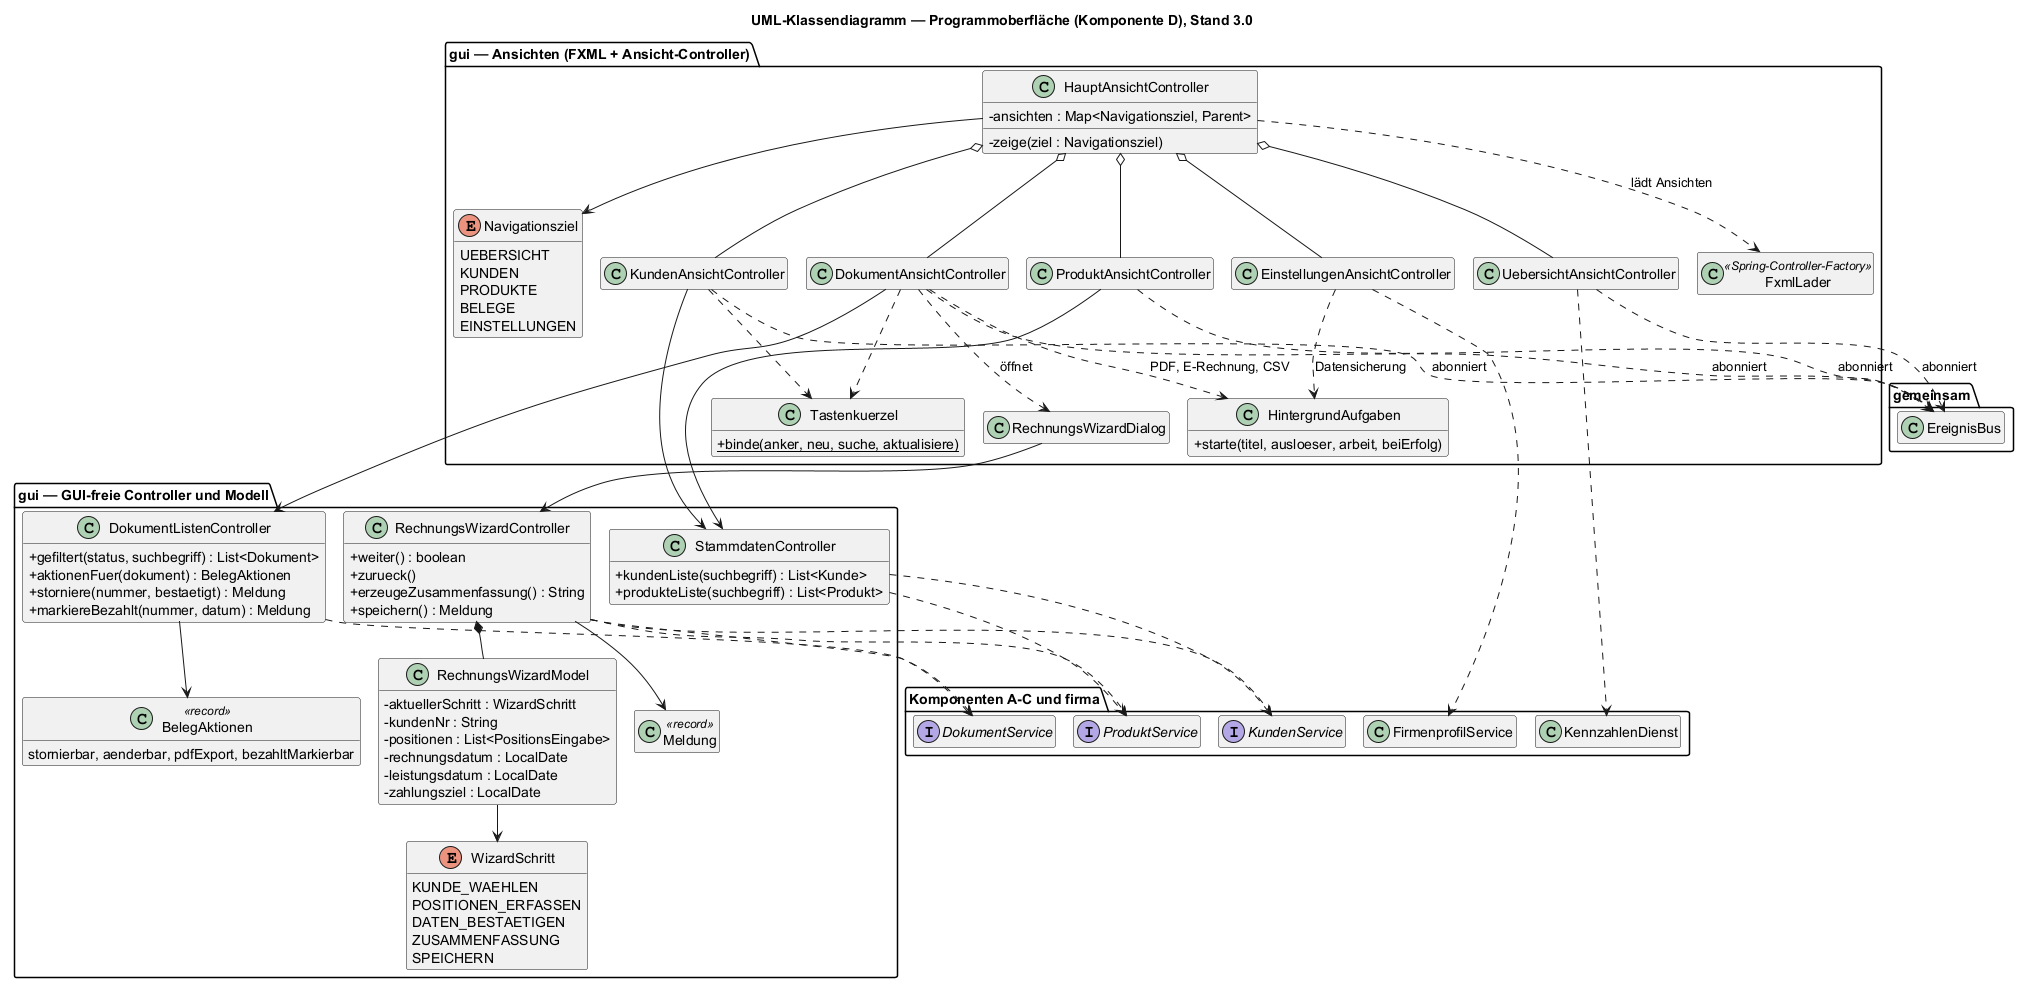

The diagram above was rendered by PlantUML. Its source (embedded in the PNG):
@startuml klassendiagramm_programmoberflaeche
!pragma layout smetana
' UML-Klassendiagramm Programmoberfläche (Pflichtenheft Teil D, Abschnitt 7.1), Stand 3.0
!pragma layout smetana
title UML-Klassendiagramm — Programmoberfläche (Komponente D), Stand 3.0
skinparam shadowing false
skinparam classAttributeIconSize 0
skinparam linetype ortho
hide empty members

package "gui — Ansichten (FXML + Ansicht-Controller)" {
  class HauptAnsichtController {
    - ansichten : Map<Navigationsziel, Parent>
    - zeige(ziel : Navigationsziel)
  }
  enum Navigationsziel {
    UEBERSICHT
    KUNDEN
    PRODUKTE
    BELEGE
    EINSTELLUNGEN
  }
  class UebersichtAnsichtController
  class KundenAnsichtController
  class ProduktAnsichtController
  class DokumentAnsichtController
  class EinstellungenAnsichtController
  class RechnungsWizardDialog
  class FxmlLader <<Spring-Controller-Factory>>
  class HintergrundAufgaben {
    + starte(titel, ausloeser, arbeit, beiErfolg)
  }
  class Tastenkuerzel {
    + {static} binde(anker, neu, suche, aktualisiere)
  }
}

package "gui — GUI-freie Controller und Modell" {
  class StammdatenController {
    + kundenListe(suchbegriff) : List<Kunde>
    + produkteListe(suchbegriff) : List<Produkt>
  }
  class DokumentListenController {
    + gefiltert(status, suchbegriff) : List<Dokument>
    + aktionenFuer(dokument) : BelegAktionen
    + storniere(nummer, bestaetigt) : Meldung
    + markiereBezahlt(nummer, datum) : Meldung
  }
  class RechnungsWizardController {
    + weiter() : boolean
    + zurueck()
    + erzeugeZusammenfassung() : String
    + speichern() : Meldung
  }
  class RechnungsWizardModel {
    - aktuellerSchritt : WizardSchritt
    - kundenNr : String
    - positionen : List<PositionsEingabe>
    - rechnungsdatum : LocalDate
    - leistungsdatum : LocalDate
    - zahlungsziel : LocalDate
  }
  enum WizardSchritt {
    KUNDE_WAEHLEN
    POSITIONEN_ERFASSEN
    DATEN_BESTAETIGEN
    ZUSAMMENFASSUNG
    SPEICHERN
  }
  class BelegAktionen <<record>> {
    stornierbar, aenderbar, pdfExport, bezahltMarkierbar
  }
  class Meldung <<record>>
}

package "Komponenten A-C und firma" {
  interface DokumentService
  interface KundenService
  interface ProduktService
  class KennzahlenDienst
  class FirmenprofilService
}

package "gemeinsam" {
  class EreignisBus
}

HauptAnsichtController --> Navigationsziel
HauptAnsichtController ..> FxmlLader : lädt Ansichten
HauptAnsichtController o-- UebersichtAnsichtController
HauptAnsichtController o-- KundenAnsichtController
HauptAnsichtController o-- ProduktAnsichtController
HauptAnsichtController o-- DokumentAnsichtController
HauptAnsichtController o-- EinstellungenAnsichtController

KundenAnsichtController --> StammdatenController
ProduktAnsichtController --> StammdatenController
DokumentAnsichtController --> DokumentListenController
DokumentAnsichtController ..> RechnungsWizardDialog : öffnet
RechnungsWizardDialog --> RechnungsWizardController
UebersichtAnsichtController ..> KennzahlenDienst
EinstellungenAnsichtController ..> FirmenprofilService

DokumentAnsichtController ..> HintergrundAufgaben : PDF, E-Rechnung, CSV
EinstellungenAnsichtController ..> HintergrundAufgaben : Datensicherung
KundenAnsichtController ..> Tastenkuerzel
DokumentAnsichtController ..> Tastenkuerzel

StammdatenController ..> KundenService
StammdatenController ..> ProduktService
DokumentListenController ..> DokumentService
RechnungsWizardController ..> DokumentService
RechnungsWizardController ..> KundenService
RechnungsWizardController ..> ProduktService

RechnungsWizardController *-- RechnungsWizardModel
RechnungsWizardModel --> WizardSchritt
RechnungsWizardController --> Meldung
DokumentListenController --> BelegAktionen

UebersichtAnsichtController ..> EreignisBus : abonniert
KundenAnsichtController ..> EreignisBus : abonniert
ProduktAnsichtController ..> EreignisBus : abonniert
DokumentAnsichtController ..> EreignisBus : abonniert
@enduml